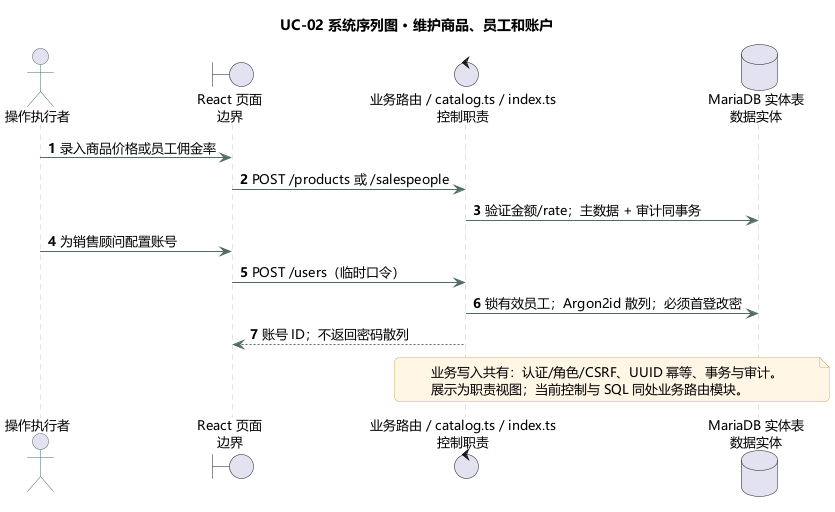

The diagram above was rendered by PlantUML. Its source (embedded in the PNG):
@startuml
!pragma layout smetana
skinparam backgroundColor #FFFFFF
skinparam shadowing false
skinparam defaultFontName Microsoft YaHei
skinparam defaultFontSize 13
skinparam roundcorner 10
skinparam ArrowColor #526A68
skinparam classBorderColor #476C68
skinparam classBackgroundColor #F1F7F5
skinparam classAttributeIconSize 0
skinparam packageBorderColor #AABCB7
skinparam packageBackgroundColor #FAFCFB
skinparam sequenceParticipantBackgroundColor #E9F3EF
skinparam sequenceParticipantBorderColor #476C68
skinparam sequenceLifeLineBorderColor #B8C7C2
skinparam actorBorderColor #476C68
skinparam usecaseBackgroundColor #EFF6F3
skinparam usecaseBorderColor #476C68
skinparam stateBackgroundColor #EFF6F3
skinparam stateBorderColor #476C68
skinparam noteBackgroundColor #FFF6E6
skinparam noteBorderColor #D6AF6E
title UC-02 系统序列图 · 维护商品、员工和账户
actor "操作执行者" as actor
boundary "React 页面\n边界" as ui
control "业务路由 / catalog.ts / index.ts\n控制职责" as api
database "MariaDB 实体表\n数据实体" as db
autonumber
actor -> ui : 录入商品价格或员工佣金率
ui -> api : POST /products 或 /salespeople
api -> db : 验证金额/rate；主数据 + 审计同事务
actor -> ui : 为销售顾问配置账号
ui -> api : POST /users（临时口令）
api -> db : 锁有效员工；Argon2id 散列；必须首登改密
api --> ui : 账号 ID；不返回密码散列
note over api,db
业务写入共有：认证/角色/CSRF、UUID 幂等、事务与审计。
展示为职责视图；当前控制与 SQL 同处业务路由模块。
end note
@enduml